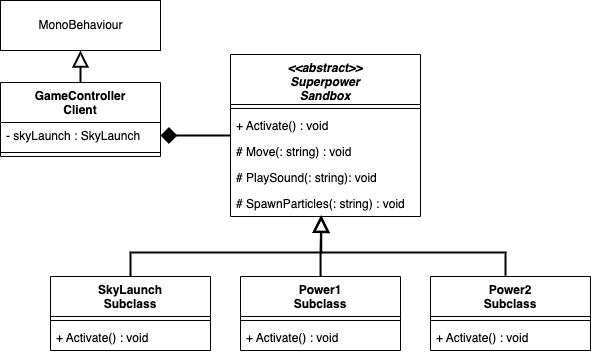

The diagram above was exported from draw.io. Its source (the exported page's mxGraphModel, read from the mxfile embedded in the PNG):
<mxGraphModel dx="833" dy="554" grid="1" gridSize="10" guides="1" tooltips="1" connect="1" arrows="1" fold="1" page="1" pageScale="1" pageWidth="1169" pageHeight="827" math="0" shadow="0">
  <root>
    <mxCell id="0" />
    <mxCell id="1" parent="0" />
    <mxCell id="kFzVsFCUxQZ_rkCU4Gz2-18" style="edgeStyle=none;rounded=0;orthogonalLoop=1;jettySize=auto;html=1;entryX=0.5;entryY=1;entryDx=0;entryDy=0;strokeWidth=2;endArrow=block;endFill=0;endSize=12;" edge="1" parent="1" source="kFzVsFCUxQZ_rkCU4Gz2-1" target="kFzVsFCUxQZ_rkCU4Gz2-5">
      <mxGeometry relative="1" as="geometry" />
    </mxCell>
    <mxCell id="kFzVsFCUxQZ_rkCU4Gz2-1" value="GameController&#10;Client" style="swimlane;fontStyle=1;align=center;verticalAlign=top;childLayout=stackLayout;horizontal=1;startSize=40;horizontalStack=0;resizeParent=1;resizeParentMax=0;resizeLast=0;collapsible=1;marginBottom=0;" vertex="1" parent="1">
      <mxGeometry x="200" y="120" width="160" height="74" as="geometry" />
    </mxCell>
    <mxCell id="kFzVsFCUxQZ_rkCU4Gz2-2" value="- skyLaunch : SkyLaunch" style="text;strokeColor=none;fillColor=none;align=left;verticalAlign=top;spacingLeft=4;spacingRight=4;overflow=hidden;rotatable=0;points=[[0,0.5],[1,0.5]];portConstraint=eastwest;" vertex="1" parent="kFzVsFCUxQZ_rkCU4Gz2-1">
      <mxGeometry y="40" width="160" height="26" as="geometry" />
    </mxCell>
    <mxCell id="kFzVsFCUxQZ_rkCU4Gz2-3" value="" style="line;strokeWidth=1;fillColor=none;align=left;verticalAlign=middle;spacingTop=-1;spacingLeft=3;spacingRight=3;rotatable=0;labelPosition=right;points=[];portConstraint=eastwest;strokeColor=inherit;" vertex="1" parent="kFzVsFCUxQZ_rkCU4Gz2-1">
      <mxGeometry y="66" width="160" height="8" as="geometry" />
    </mxCell>
    <mxCell id="kFzVsFCUxQZ_rkCU4Gz2-5" value="MonoBehaviour" style="html=1;" vertex="1" parent="1">
      <mxGeometry x="200" y="38" width="160" height="50" as="geometry" />
    </mxCell>
    <mxCell id="kFzVsFCUxQZ_rkCU4Gz2-17" style="rounded=0;orthogonalLoop=1;jettySize=auto;html=1;entryX=1;entryY=0.5;entryDx=0;entryDy=0;endArrow=diamond;endFill=1;strokeWidth=2;endSize=12;" edge="1" parent="1" source="kFzVsFCUxQZ_rkCU4Gz2-6" target="kFzVsFCUxQZ_rkCU4Gz2-2">
      <mxGeometry relative="1" as="geometry" />
    </mxCell>
    <mxCell id="kFzVsFCUxQZ_rkCU4Gz2-6" value="&lt;&lt;abstract&gt;&gt;&#10;Superpower&#10;Sandbox" style="swimlane;fontStyle=3;align=center;verticalAlign=top;childLayout=stackLayout;horizontal=1;startSize=50;horizontalStack=0;resizeParent=1;resizeParentMax=0;resizeLast=0;collapsible=1;marginBottom=0;" vertex="1" parent="1">
      <mxGeometry x="430" y="92" width="190" height="162" as="geometry" />
    </mxCell>
    <mxCell id="kFzVsFCUxQZ_rkCU4Gz2-8" value="" style="line;strokeWidth=1;fillColor=none;align=left;verticalAlign=middle;spacingTop=-1;spacingLeft=3;spacingRight=3;rotatable=0;labelPosition=right;points=[];portConstraint=eastwest;strokeColor=inherit;" vertex="1" parent="kFzVsFCUxQZ_rkCU4Gz2-6">
      <mxGeometry y="50" width="190" height="8" as="geometry" />
    </mxCell>
    <mxCell id="kFzVsFCUxQZ_rkCU4Gz2-10" value="+ Activate() : void" style="text;strokeColor=none;fillColor=none;align=left;verticalAlign=top;spacingLeft=4;spacingRight=4;overflow=hidden;rotatable=0;points=[[0,0.5],[1,0.5]];portConstraint=eastwest;" vertex="1" parent="kFzVsFCUxQZ_rkCU4Gz2-6">
      <mxGeometry y="58" width="190" height="26" as="geometry" />
    </mxCell>
    <mxCell id="kFzVsFCUxQZ_rkCU4Gz2-11" value="# Move(: string) : void" style="text;strokeColor=none;fillColor=none;align=left;verticalAlign=top;spacingLeft=4;spacingRight=4;overflow=hidden;rotatable=0;points=[[0,0.5],[1,0.5]];portConstraint=eastwest;" vertex="1" parent="kFzVsFCUxQZ_rkCU4Gz2-6">
      <mxGeometry y="84" width="190" height="26" as="geometry" />
    </mxCell>
    <mxCell id="kFzVsFCUxQZ_rkCU4Gz2-9" value="# PlaySound(: string): void" style="text;strokeColor=none;fillColor=none;align=left;verticalAlign=top;spacingLeft=4;spacingRight=4;overflow=hidden;rotatable=0;points=[[0,0.5],[1,0.5]];portConstraint=eastwest;" vertex="1" parent="kFzVsFCUxQZ_rkCU4Gz2-6">
      <mxGeometry y="110" width="190" height="26" as="geometry" />
    </mxCell>
    <mxCell id="kFzVsFCUxQZ_rkCU4Gz2-12" value="# SpawnParticles(: string) : void" style="text;strokeColor=none;fillColor=none;align=left;verticalAlign=top;spacingLeft=4;spacingRight=4;overflow=hidden;rotatable=0;points=[[0,0.5],[1,0.5]];portConstraint=eastwest;" vertex="1" parent="kFzVsFCUxQZ_rkCU4Gz2-6">
      <mxGeometry y="136" width="190" height="26" as="geometry" />
    </mxCell>
    <mxCell id="kFzVsFCUxQZ_rkCU4Gz2-27" style="edgeStyle=orthogonalEdgeStyle;rounded=0;orthogonalLoop=1;jettySize=auto;html=1;entryX=0.478;entryY=0.962;entryDx=0;entryDy=0;entryPerimeter=0;strokeWidth=2;endArrow=block;endFill=0;endSize=12;exitX=0.5;exitY=0;exitDx=0;exitDy=0;" edge="1" parent="1" source="kFzVsFCUxQZ_rkCU4Gz2-13" target="kFzVsFCUxQZ_rkCU4Gz2-12">
      <mxGeometry relative="1" as="geometry">
        <mxPoint x="320" y="310" as="sourcePoint" />
        <Array as="points">
          <mxPoint x="330" y="290" />
          <mxPoint x="521" y="290" />
        </Array>
      </mxGeometry>
    </mxCell>
    <mxCell id="kFzVsFCUxQZ_rkCU4Gz2-13" value="SkyLaunch&#10;Subclass" style="swimlane;fontStyle=1;align=center;verticalAlign=top;childLayout=stackLayout;horizontal=1;startSize=40;horizontalStack=0;resizeParent=1;resizeParentMax=0;resizeLast=0;collapsible=1;marginBottom=0;" vertex="1" parent="1">
      <mxGeometry x="250" y="314" width="160" height="74" as="geometry" />
    </mxCell>
    <mxCell id="kFzVsFCUxQZ_rkCU4Gz2-15" value="" style="line;strokeWidth=1;fillColor=none;align=left;verticalAlign=middle;spacingTop=-1;spacingLeft=3;spacingRight=3;rotatable=0;labelPosition=right;points=[];portConstraint=eastwest;strokeColor=inherit;" vertex="1" parent="kFzVsFCUxQZ_rkCU4Gz2-13">
      <mxGeometry y="40" width="160" height="8" as="geometry" />
    </mxCell>
    <mxCell id="kFzVsFCUxQZ_rkCU4Gz2-16" value="+ Activate() : void" style="text;strokeColor=none;fillColor=none;align=left;verticalAlign=top;spacingLeft=4;spacingRight=4;overflow=hidden;rotatable=0;points=[[0,0.5],[1,0.5]];portConstraint=eastwest;" vertex="1" parent="kFzVsFCUxQZ_rkCU4Gz2-13">
      <mxGeometry y="48" width="160" height="26" as="geometry" />
    </mxCell>
    <mxCell id="kFzVsFCUxQZ_rkCU4Gz2-31" style="edgeStyle=orthogonalEdgeStyle;rounded=0;orthogonalLoop=1;jettySize=auto;html=1;entryX=0.478;entryY=0.977;entryDx=0;entryDy=0;entryPerimeter=0;strokeWidth=2;endArrow=block;endFill=0;endSize=12;exitX=0.511;exitY=0.002;exitDx=0;exitDy=0;exitPerimeter=0;" edge="1" parent="1" source="kFzVsFCUxQZ_rkCU4Gz2-19" target="kFzVsFCUxQZ_rkCU4Gz2-12">
      <mxGeometry relative="1" as="geometry">
        <Array as="points">
          <mxPoint x="520" y="314" />
          <mxPoint x="520" y="289" />
          <mxPoint x="521" y="289" />
        </Array>
      </mxGeometry>
    </mxCell>
    <mxCell id="kFzVsFCUxQZ_rkCU4Gz2-19" value="Power1&#10;Subclass" style="swimlane;fontStyle=1;align=center;verticalAlign=top;childLayout=stackLayout;horizontal=1;startSize=40;horizontalStack=0;resizeParent=1;resizeParentMax=0;resizeLast=0;collapsible=1;marginBottom=0;" vertex="1" parent="1">
      <mxGeometry x="440" y="314" width="160" height="74" as="geometry" />
    </mxCell>
    <mxCell id="kFzVsFCUxQZ_rkCU4Gz2-21" value="" style="line;strokeWidth=1;fillColor=none;align=left;verticalAlign=middle;spacingTop=-1;spacingLeft=3;spacingRight=3;rotatable=0;labelPosition=right;points=[];portConstraint=eastwest;strokeColor=inherit;" vertex="1" parent="kFzVsFCUxQZ_rkCU4Gz2-19">
      <mxGeometry y="40" width="160" height="8" as="geometry" />
    </mxCell>
    <mxCell id="kFzVsFCUxQZ_rkCU4Gz2-33" value="+ Activate() : void" style="text;strokeColor=none;fillColor=none;align=left;verticalAlign=top;spacingLeft=4;spacingRight=4;overflow=hidden;rotatable=0;points=[[0,0.5],[1,0.5]];portConstraint=eastwest;" vertex="1" parent="kFzVsFCUxQZ_rkCU4Gz2-19">
      <mxGeometry y="48" width="160" height="26" as="geometry" />
    </mxCell>
    <mxCell id="kFzVsFCUxQZ_rkCU4Gz2-32" style="edgeStyle=orthogonalEdgeStyle;rounded=0;orthogonalLoop=1;jettySize=auto;html=1;entryX=0.502;entryY=1.003;entryDx=0;entryDy=0;entryPerimeter=0;strokeWidth=2;endArrow=block;endFill=0;endSize=12;" edge="1" parent="1">
      <mxGeometry relative="1" as="geometry">
        <mxPoint x="705" y="313" as="sourcePoint" />
        <mxPoint x="520.38" y="253.07799999999997" as="targetPoint" />
        <Array as="points">
          <mxPoint x="705" y="290" />
          <mxPoint x="520" y="290" />
        </Array>
      </mxGeometry>
    </mxCell>
    <mxCell id="kFzVsFCUxQZ_rkCU4Gz2-23" value="Power2&#10;Subclass" style="swimlane;fontStyle=1;align=center;verticalAlign=top;childLayout=stackLayout;horizontal=1;startSize=40;horizontalStack=0;resizeParent=1;resizeParentMax=0;resizeLast=0;collapsible=1;marginBottom=0;" vertex="1" parent="1">
      <mxGeometry x="630" y="314" width="160" height="74" as="geometry" />
    </mxCell>
    <mxCell id="kFzVsFCUxQZ_rkCU4Gz2-25" value="" style="line;strokeWidth=1;fillColor=none;align=left;verticalAlign=middle;spacingTop=-1;spacingLeft=3;spacingRight=3;rotatable=0;labelPosition=right;points=[];portConstraint=eastwest;strokeColor=inherit;" vertex="1" parent="kFzVsFCUxQZ_rkCU4Gz2-23">
      <mxGeometry y="40" width="160" height="8" as="geometry" />
    </mxCell>
    <mxCell id="kFzVsFCUxQZ_rkCU4Gz2-34" value="+ Activate() : void" style="text;strokeColor=none;fillColor=none;align=left;verticalAlign=top;spacingLeft=4;spacingRight=4;overflow=hidden;rotatable=0;points=[[0,0.5],[1,0.5]];portConstraint=eastwest;" vertex="1" parent="kFzVsFCUxQZ_rkCU4Gz2-23">
      <mxGeometry y="48" width="160" height="26" as="geometry" />
    </mxCell>
  </root>
</mxGraphModel>